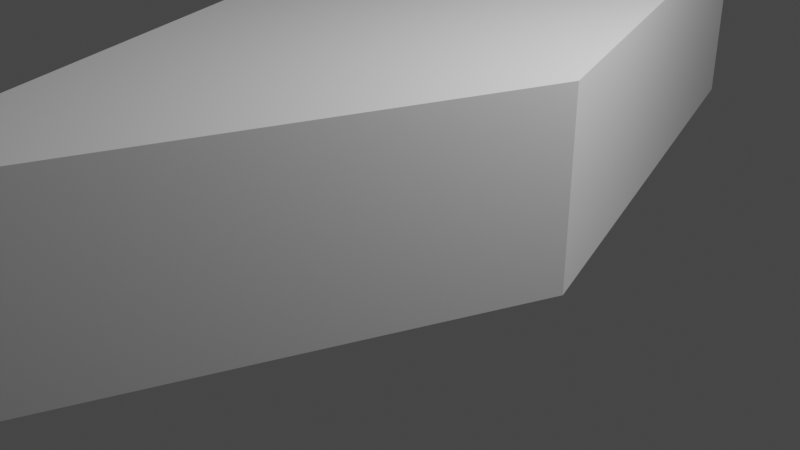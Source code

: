 # Source: applyTransformsDiamond.blend  (saved by Blender 2.80.75; exported with 4.5.12 LTS)
import bpy
from mathutils import Matrix  # noqa: F401  (used for matrix-valued properties, if any)

bpy.ops.wm.read_factory_settings(use_empty=True)
scene = bpy.context.scene
scene.name = 'Scene'

# ---- collections
col_collection = bpy.data.collections.new('Collection'); scene.collection.children.link(col_collection)

# ---- world
world_world = bpy.data.worlds.new('World'); scene.world = world_world
world_world.use_nodes = True; world_world.node_tree.nodes.clear()
_N = world_world.node_tree.nodes; _L = world_world.node_tree.links
n0 = _N.new('ShaderNodeOutputWorld'); n0.name = 'World Output'; n0.location = (300, 300)
n1 = _N.new('ShaderNodeBackground'); n1.name = 'Background'; n1.location = (10, 300)
n1.inputs[0].default_value = (0.05088, 0.05088, 0.05088, 1.0)
_L.new(n1.outputs[0], n0.inputs[0])
n0.is_active_output = True
world_world.color = (0.05088, 0.05088, 0.05088)
world_world.use_sun_shadow = False
world_world.sun_shadow_jitter_overblur = 0.0

# ---- cameras
cam_camera = bpy.data.cameras.new('Camera')
cam_camera.clip_end = 100.0
cam_camera.ortho_scale = 7.314

# ---- lights
light_light = bpy.data.lights.new('Light', 'POINT')
light_light.transmission_factor = 0.0
light_light.energy = 1000.0
light_light.shadow_soft_size = 0.1
light_light.shadow_maximum_resolution = 0.006
light_light.use_absolute_resolution = True

# ---- meshes
me_cube_001 = bpy.data.meshes.new('Cube.001')
me_cube_001.from_pydata([(0.0, -5.699, 0.0), (0.0, -5.699, 2.0), (-2.121, 0.0, 0.0), (-2.121, 0.0, 2.0), (2.121, 0.0, 0.0), (2.121, 0.0, 2.0), (0.0, 5.699, 0.0), (0.0, 5.699, 2.0)], [], [(0, 1, 3, 2), (2, 3, 7, 6), (6, 7, 5, 4), (4, 5, 1, 0), (2, 6, 4, 0), (7, 3, 1, 5)])
_uv = me_cube_001.uv_layers.new(name='UVMap')
_uv.uv.foreach_set('vector', [0.375, 0.0, 0.625, 0.0, 0.625, 0.25, 0.375, 0.25, 0.375, 0.25, 0.625, 0.25, 0.625, 0.5, 0.375, 0.5, 0.375, 0.5, 0.625, 0.5, 0.625, 0.75, 0.375, 0.75, 0.375, 0.75, 0.625, 0.75, 0.625, 1.0, 0.375, 1.0, 0.125, 0.5, 0.375, 0.5, 0.375, 0.75, 0.125, 0.75, 0.625, 0.5, 0.875, 0.5, 0.875, 0.75, 0.625, 0.75])
me_cube_001.use_remesh_preserve_volume = False
me_cube_001.use_remesh_preserve_attributes = False
me_cube_001.use_mirror_vertex_groups = False
me_cube_001.update()

# ---- objects
ob_light = bpy.data.objects.new('Light', light_light)
ob_camera = bpy.data.objects.new('Camera', cam_camera)
ob_cube = bpy.data.objects.new('Cube', me_cube_001)

# ---- transforms, parenting, visibility, modifiers, constraints
ob_light.location = (4.076, 1.005, 5.904)
ob_light.rotation_euler = (0.6503, 0.05522, 1.866)
ob_light.lock_rotations_4d = False
ob_light.empty_display_type = 'ARROWS'
ob_light.color = (0.0, 0.0, 0.0, 0.0)
ob_light.lineart.crease_threshold = 0.0
ob_camera.location = (7.359, -6.926, 4.958)
ob_camera.rotation_euler = (1.109, 0.0, 0.8149)
ob_camera.lock_rotations_4d = False
ob_camera.empty_display_type = 'ARROWS'
ob_camera.color = (0.0, 0.0, 0.0, 0.0)
ob_camera.display_type = 'WIRE'
ob_camera.lineart.crease_threshold = 0.0
ob_cube.location = (0.0, 0.0, 0.0)
ob_cube.lineart.crease_threshold = 0.0

# ---- collection membership
col_collection.objects.link(ob_light)
col_collection.objects.link(ob_camera)
col_collection.objects.link(ob_cube)

# ---- scene / render settings (as saved in the file)
scene.camera = ob_camera
scene.frame_start = 1; scene.frame_end = 250; scene.frame_set(1)
scene.render.engine = 'BLENDER_EEVEE_NEXT'
scene.cycles.use_denoising = False
scene.cycles.samples = 128
scene.cycles.sampling_pattern = 'TABULATED_SOBOL'
scene.cycles.use_adaptive_sampling = False
scene.cycles.use_light_tree = False
scene.view_settings.view_transform = 'Filmic'
bpy.context.view_layer.update()
